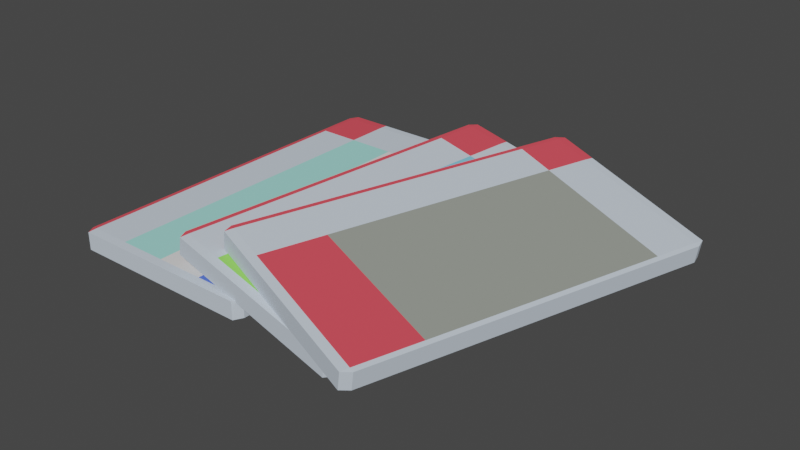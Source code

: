 # Source: switchGames.blend  (saved by Blender 2.93.20; exported with 4.5.12 LTS)
import bpy
from mathutils import Matrix  # noqa: F401  (used for matrix-valued properties, if any)

bpy.ops.wm.read_factory_settings(use_empty=True)
scene = bpy.context.scene
scene.name = 'Scene'

# ---- collections
col_collection = bpy.data.collections.new('Collection'); scene.collection.children.link(col_collection)

# ---- materials (node trees are filled in below, after node groups)
mat_material_001 = bpy.data.materials.new('Material.001')
mat_material_001.use_transparent_shadow = False
mat_material = bpy.data.materials.new('Material')
mat_material.alpha_threshold = 0.0
mat_material.use_transparent_shadow = False
mat_material.line_color = (0.0, 0.0, 0.0, 1.0)
mat_material_002 = bpy.data.materials.new('Material.002')
mat_material_002.use_transparent_shadow = False
mat_material_005 = bpy.data.materials.new('Material.005')
mat_material_005.use_transparent_shadow = False
mat_material_006 = bpy.data.materials.new('Material.006')
mat_material_006.use_transparent_shadow = False
mat_material_007 = bpy.data.materials.new('Material.007')
mat_material_007.use_transparent_shadow = False
mat_material_004 = bpy.data.materials.new('Material.004')
mat_material_004.use_transparent_shadow = False
mat_box3_004 = bpy.data.materials.new('Box3.004')
mat_box3_004.use_transparent_shadow = False

# ---- material node trees
mat_material_001.use_nodes = True; mat_material_001.node_tree.nodes.clear()
_N = mat_material_001.node_tree.nodes; _L = mat_material_001.node_tree.links
n0 = _N.new('ShaderNodeBsdfPrincipled'); n0.name = 'Principled BSDF'; n0.location = (10, 300)
n0.distribution = 'GGX'
n0.subsurface_method = 'BURLEY'
n0.inputs[0].default_value = (0.8, 0.06771, 0.09327, 1.0)
n0.inputs[2].default_value = 1.0
n0.inputs[3].default_value = 1.45
n0.inputs[27].default_value = (0.0, 0.0, 0.0, 1.0)
n0.inputs[28].default_value = 1.0
n1 = _N.new('ShaderNodeOutputMaterial'); n1.name = 'Material Output'; n1.location = (300, 300)
_L.new(n0.outputs[0], n1.inputs[0])
n1.is_active_output = True
mat_material.use_nodes = True; mat_material.node_tree.nodes.clear()
_N = mat_material.node_tree.nodes; _L = mat_material.node_tree.links
n0 = _N.new('ShaderNodeOutputMaterial'); n0.name = 'Material Output'; n0.location = (300, 300)
n1 = _N.new('ShaderNodeBsdfPrincipled'); n1.name = 'Principled BSDF'; n1.location = (10, 300)
n1.distribution = 'GGX'
n1.subsurface_method = 'BURLEY'
n1.inputs[0].default_value = (0.6151, 0.701, 0.8, 1.0)
n1.inputs[2].default_value = 1.0
n1.inputs[3].default_value = 1.45
n1.inputs[27].default_value = (0.0, 0.0, 0.0, 1.0)
n1.inputs[28].default_value = 1.0
_L.new(n1.outputs[0], n0.inputs[0])
n0.is_active_output = True
mat_material_002.use_nodes = True; mat_material_002.node_tree.nodes.clear()
_N = mat_material_002.node_tree.nodes; _L = mat_material_002.node_tree.links
n0 = _N.new('ShaderNodeBsdfPrincipled'); n0.name = 'Principled BSDF'; n0.location = (10, 300)
n0.distribution = 'GGX'
n0.subsurface_method = 'BURLEY'
n0.inputs[0].default_value = (0.2096, 0.5876, 0.8, 1.0)
n0.inputs[2].default_value = 1.0
n0.inputs[3].default_value = 1.45
n0.inputs[27].default_value = (0.0, 0.0, 0.0, 1.0)
n0.inputs[28].default_value = 1.0
n1 = _N.new('ShaderNodeOutputMaterial'); n1.name = 'Material Output'; n1.location = (300, 300)
_L.new(n0.outputs[0], n1.inputs[0])
n1.is_active_output = True
mat_material_005.use_nodes = True; mat_material_005.node_tree.nodes.clear()
_N = mat_material_005.node_tree.nodes; _L = mat_material_005.node_tree.links
n0 = _N.new('ShaderNodeBsdfPrincipled'); n0.name = 'Principled BSDF'; n0.location = (10, 300)
n0.distribution = 'GGX'
n0.subsurface_method = 'BURLEY'
n0.inputs[0].default_value = (0.3554, 0.8, 0.7362, 1.0)
n0.inputs[2].default_value = 1.0
n0.inputs[3].default_value = 1.45
n0.inputs[27].default_value = (0.0, 0.0, 0.0, 1.0)
n0.inputs[28].default_value = 1.0
n1 = _N.new('ShaderNodeOutputMaterial'); n1.name = 'Material Output'; n1.location = (300, 300)
_L.new(n0.outputs[0], n1.inputs[0])
n1.is_active_output = True
mat_material_006.use_nodes = True; mat_material_006.node_tree.nodes.clear()
_N = mat_material_006.node_tree.nodes; _L = mat_material_006.node_tree.links
n0 = _N.new('ShaderNodeBsdfPrincipled'); n0.name = 'Principled BSDF'; n0.location = (10, 300)
n0.distribution = 'GGX'
n0.subsurface_method = 'BURLEY'
n0.inputs[2].default_value = 1.0
n0.inputs[3].default_value = 1.45
n0.inputs[27].default_value = (0.0, 0.0, 0.0, 1.0)
n0.inputs[28].default_value = 1.0
n1 = _N.new('ShaderNodeOutputMaterial'); n1.name = 'Material Output'; n1.location = (300, 300)
_L.new(n0.outputs[0], n1.inputs[0])
n1.is_active_output = True
mat_material_007.use_nodes = True; mat_material_007.node_tree.nodes.clear()
_N = mat_material_007.node_tree.nodes; _L = mat_material_007.node_tree.links
n0 = _N.new('ShaderNodeOutputMaterial'); n0.name = 'Material Output'; n0.location = (300, 300)
n1 = _N.new('ShaderNodeBsdfPrincipled'); n1.name = 'Principled BSDF'; n1.location = (10, 300)
n1.distribution = 'GGX'
n1.subsurface_method = 'BURLEY'
n1.inputs[0].default_value = (0.08913, 0.1701, 0.8, 1.0)
n1.inputs[2].default_value = 1.0
n1.inputs[3].default_value = 1.45
n1.inputs[27].default_value = (0.0, 0.0, 0.0, 1.0)
n1.inputs[28].default_value = 1.0
_L.new(n1.outputs[0], n0.inputs[0])
n0.is_active_output = True
mat_material_004.use_nodes = True; mat_material_004.node_tree.nodes.clear()
_N = mat_material_004.node_tree.nodes; _L = mat_material_004.node_tree.links
n0 = _N.new('ShaderNodeBsdfPrincipled'); n0.name = 'Principled BSDF'; n0.location = (10, 300)
n0.distribution = 'GGX'
n0.subsurface_method = 'BURLEY'
n0.inputs[0].default_value = (0.2886, 0.8, 0.114, 1.0)
n0.inputs[2].default_value = 1.0
n0.inputs[3].default_value = 1.45
n0.inputs[27].default_value = (0.0, 0.0, 0.0, 1.0)
n0.inputs[28].default_value = 1.0
n1 = _N.new('ShaderNodeOutputMaterial'); n1.name = 'Material Output'; n1.location = (300, 300)
_L.new(n0.outputs[0], n1.inputs[0])
n1.is_active_output = True
mat_box3_004.use_nodes = True; mat_box3_004.node_tree.nodes.clear()
_N = mat_box3_004.node_tree.nodes; _L = mat_box3_004.node_tree.links
n0 = _N.new('ShaderNodeBsdfPrincipled'); n0.name = 'Principled BSDF'; n0.location = (10, 300)
n0.distribution = 'GGX'
n0.subsurface_method = 'BURLEY'
n0.inputs[0].default_value = (0.3019, 0.3216, 0.283, 1.0)
n0.inputs[2].default_value = 1.0
n0.inputs[3].default_value = 1.45
n0.inputs[27].default_value = (0.0, 0.0, 0.0, 1.0)
n0.inputs[28].default_value = 1.0
n1 = _N.new('ShaderNodeOutputMaterial'); n1.name = 'Material Output'; n1.location = (300, 300)
_L.new(n0.outputs[0], n1.inputs[0])
n1.is_active_output = True

# ---- world
world_world = bpy.data.worlds.new('World'); scene.world = world_world
world_world.use_nodes = True; world_world.node_tree.nodes.clear()
_N = world_world.node_tree.nodes; _L = world_world.node_tree.links
n0 = _N.new('ShaderNodeOutputWorld'); n0.name = 'World Output'; n0.location = (300, 300)
n1 = _N.new('ShaderNodeBackground'); n1.name = 'Background'; n1.location = (10, 300)
n1.inputs[0].default_value = (0.05088, 0.05088, 0.05088, 1.0)
_L.new(n1.outputs[0], n0.inputs[0])
n0.is_active_output = True
world_world.color = (0.05088, 0.05088, 0.05088)
world_world.use_sun_shadow = False
world_world.sun_shadow_jitter_overblur = 0.0

# ---- meshes
me_cube_002 = bpy.data.meshes.new('Cube.002')
me_cube_002.from_pydata([(-0.5359, -1.0, 0.9518), (-0.5359, -0.9518, 1.0), (-0.5359, -1.0, -0.9518), (-0.5359, -0.9518, -1.0), (-0.5359, 1.0, 0.9518), (-0.5359, 0.9518, 1.0), (-0.5359, 1.0, -0.9518), (-0.5359, 0.9518, -1.0), (-0.9518, -0.9518, -1.0), (-0.9518, -1.0, -0.9518), (-1.0, -0.9518, -0.9518), (-0.9518, -1.0, 0.9518), (-0.9518, -0.9518, 1.0), (-1.0, -0.9518, 0.9518), (-0.9518, 0.9518, -1.0), (-1.0, 0.9518, -0.9518), (-0.9518, 1.0, -0.9518), (-0.9518, 0.9518, 1.0), (-0.9518, 1.0, 0.9518), (-1.0, 0.9518, 0.9518), (0.9518, -0.9518, -1.0), (1.0, -0.9518, -0.9518), (0.9518, -1.0, -0.9518), (0.9518, -0.9518, 1.0), (0.9518, -1.0, 0.9518), (1.0, -0.9518, 0.9518), (0.9518, 0.9518, -1.0), (0.9518, 1.0, -0.9518), (1.0, 0.9518, -0.9518), (0.9518, 0.9518, 1.0), (1.0, 0.9518, 0.9518), (0.9518, 1.0, 0.9518), (-0.5359, 0.7061, -1.0), (-0.9518, 0.7061, -1.0), (-1.0, 0.7061, -0.9518), (-0.9518, 0.7061, 1.0), (-1.0, 0.7061, 0.9518), (0.9518, 0.7061, -1.0), (1.0, 0.7061, -0.9518), (0.9518, 0.7061, 1.0), (1.0, 0.7061, 0.9518), (-0.5359, 0.7061, 1.0), (0.4559, -0.9518, 1.0), (-0.03998, -0.9518, 1.0), (0.4559, -1.0, -0.9518), (-0.03998, -1.0, -0.9518), (0.4559, 0.9518, -1.0), (-0.03998, 0.9518, -1.0), (0.4559, 1.0, 0.9518), (-0.03998, 1.0, 0.9518), (-0.03998, 1.0, -0.9518), (0.4559, 1.0, -0.9518), (-0.03998, 0.9518, 1.0), (0.4559, 0.9518, 1.0), (-0.03998, -0.9518, -1.0), (0.4559, -0.9518, -1.0), (-0.03998, -1.0, 0.9518), (0.4559, -1.0, 0.9518), (-0.03998, 0.7061, 1.0), (0.4559, 0.7061, 1.0), (0.4559, 0.7061, -1.0), (-0.03998, 0.7061, -1.0)], [], [(2, 0, 11, 9), (38, 40, 25, 21), (33, 32, 3, 8), (41, 35, 12, 1), (34, 36, 19, 15), (51, 48, 31, 27), (8, 9, 10), (11, 12, 13), (14, 15, 16), (17, 18, 19), (20, 21, 22), (23, 24, 25), (26, 27, 28), (29, 30, 31), (33, 8, 10, 34), (9, 11, 13, 10), (35, 17, 19, 36), (18, 16, 15, 19), (7, 14, 16, 6), (53, 29, 31, 48), (30, 28, 27, 31), (37, 26, 28, 38), (39, 23, 25, 40), (24, 22, 21, 25), (55, 20, 22, 44), (1, 12, 11, 0), (60, 37, 20, 55), (43, 1, 0, 56), (8, 3, 2, 9), (17, 5, 4, 18), (47, 7, 6, 50), (16, 18, 4, 6), (58, 41, 1, 43), (45, 56, 0, 2), (52, 5, 41, 58), (46, 26, 37, 60), (29, 39, 40, 30), (20, 37, 38, 21), (12, 35, 36, 13), (14, 33, 34, 15), (10, 13, 36, 34), (5, 17, 35, 41), (14, 7, 32, 33), (28, 30, 40, 38), (7, 47, 61, 32), (47, 46, 60, 61), (29, 53, 59, 39), (53, 52, 58, 59), (22, 24, 57, 44), (44, 57, 56, 45), (39, 59, 42, 23), (59, 58, 43, 42), (26, 46, 51, 27), (46, 47, 50, 51), (23, 42, 57, 24), (42, 43, 56, 57), (32, 61, 54, 3), (61, 60, 55, 54), (3, 54, 45, 2), (54, 55, 44, 45), (5, 52, 49, 4), (52, 53, 48, 49), (6, 4, 49, 50), (50, 49, 48, 51)])
me_cube_002.polygons.foreach_set('material_index', [1, 1, 1, 1, 0, 1, 0, 0, 0, 0, 1, 1, 1, 1, 0, 0, 0, 0, 0, 1, 1, 1, 1, 1, 1, 1, 1, 1, 1, 0, 1, 0, 3, 1, 1, 1, 1, 1, 0, 0, 0, 0, 0, 1, 1, 1, 1, 1, 1, 1, 5, 4, 1, 1, 1, 1, 1, 1, 1, 1, 1, 1, 1, 1])
_uv = me_cube_002.uv_layers.new(name='UVMap')
_uv.uv.foreach_set('vector', [0.381, 0.942, 0.619, 0.942, 0.619, 0.994, 0.381, 0.994, 0.381, 0.5367, 0.619, 0.5367, 0.619, 0.744, 0.381, 0.744, 0.131, 0.5367, 0.183, 0.5367, 0.183, 0.744, 0.131, 0.744, 0.817, 0.5367, 0.869, 0.5367, 0.869, 0.744, 0.817, 0.744, 0.381, 0.2133, 0.619, 0.2133, 0.619, 0.244, 0.381, 0.244, 0.381, 0.432, 0.619, 0.432, 0.619, 0.494, 0.381, 0.494, 0.131, 0.744, 0.131, 0.75, 0.125, 0.744, 0.619, 0.994, 0.625, 0.994, 0.619, 1.0, 0.131, 0.506, 0.125, 0.506, 0.131, 0.5, 0.625, 0.256, 0.625, 0.256, 0.619, 0.25, 0.369, 0.744, 0.375, 0.744, 0.369, 0.75, 0.625, 0.756, 0.625, 0.756, 0.619, 0.75, 0.369, 0.506, 0.369, 0.5, 0.375, 0.506, 0.625, 0.506, 0.625, 0.506, 0.619, 0.5, 0.131, 0.5367, 0.131, 0.744, 0.125, 0.744, 0.125, 0.5367, 0.381, 0.0, 0.619, 0.0, 0.619, 0.006023, 0.381, 0.006023, 0.625, 0.2133, 0.625, 0.244, 0.619, 0.244, 0.619, 0.2133, 0.619, 0.256, 0.381, 0.256, 0.381, 0.244, 0.619, 0.244, 0.183, 0.506, 0.131, 0.506, 0.131, 0.5, 0.183, 0.5, 0.625, 0.432, 0.625, 0.494, 0.619, 0.494, 0.619, 0.432, 0.619, 0.506, 0.381, 0.506, 0.381, 0.494, 0.619, 0.494, 0.369, 0.5367, 0.369, 0.506, 0.381, 0.506, 0.381, 0.5367, 0.631, 0.5367, 0.631, 0.744, 0.619, 0.744, 0.619, 0.5367, 0.619, 0.756, 0.381, 0.756, 0.381, 0.744, 0.619, 0.744, 0.307, 0.744, 0.369, 0.744, 0.369, 0.75, 0.307, 0.75, 0.625, 0.942, 0.625, 0.994, 0.619, 0.994, 0.619, 0.942, 0.307, 0.5367, 0.369, 0.5367, 0.369, 0.744, 0.307, 0.744, 0.625, 0.88, 0.625, 0.942, 0.619, 0.942, 0.619, 0.88, 0.131, 0.744, 0.183, 0.744, 0.183, 0.75, 0.131, 0.75, 0.625, 0.256, 0.625, 0.308, 0.619, 0.308, 0.619, 0.256, 0.245, 0.506, 0.183, 0.506, 0.183, 0.5, 0.245, 0.5, 0.381, 0.256, 0.619, 0.256, 0.619, 0.308, 0.381, 0.308, 0.755, 0.5367, 0.817, 0.5367, 0.817, 0.744, 0.755, 0.744, 0.381, 0.88, 0.619, 0.88, 0.619, 0.942, 0.381, 0.942, 0.755, 0.506, 0.817, 0.506, 0.817, 0.5367, 0.755, 0.5367, 0.307, 0.506, 0.369, 0.506, 0.369, 0.5367, 0.307, 0.5367, 0.631, 0.506, 0.631, 0.5367, 0.619, 0.5367, 0.619, 0.506, 0.369, 0.744, 0.369, 0.5367, 0.381, 0.5367, 0.381, 0.744, 0.625, 0.006023, 0.625, 0.2133, 0.619, 0.2133, 0.619, 0.006023, 0.131, 0.506, 0.131, 0.5367, 0.125, 0.5367, 0.125, 0.506, 0.381, 0.006023, 0.619, 0.006023, 0.619, 0.2133, 0.381, 0.2133, 0.817, 0.506, 0.869, 0.506, 0.869, 0.5367, 0.817, 0.5367, 0.131, 0.506, 0.183, 0.506, 0.183, 0.5367, 0.131, 0.5367, 0.381, 0.506, 0.619, 0.506, 0.619, 0.5367, 0.381, 0.5367, 0.183, 0.506, 0.245, 0.506, 0.245, 0.5367, 0.183, 0.5367, 0.245, 0.506, 0.307, 0.506, 0.307, 0.5367, 0.245, 0.5367, 0.631, 0.506, 0.693, 0.506, 0.693, 0.5367, 0.631, 0.5367, 0.693, 0.506, 0.755, 0.506, 0.755, 0.5367, 0.693, 0.5367, 0.381, 0.756, 0.619, 0.756, 0.619, 0.818, 0.381, 0.818, 0.381, 0.818, 0.619, 0.818, 0.619, 0.88, 0.381, 0.88, 0.631, 0.5367, 0.693, 0.5367, 0.693, 0.744, 0.631, 0.744, 0.693, 0.5367, 0.755, 0.5367, 0.755, 0.744, 0.693, 0.744, 0.369, 0.506, 0.307, 0.506, 0.307, 0.5, 0.369, 0.5, 0.307, 0.506, 0.245, 0.506, 0.245, 0.5, 0.307, 0.5, 0.625, 0.756, 0.625, 0.818, 0.619, 0.818, 0.619, 0.756, 0.625, 0.818, 0.625, 0.88, 0.619, 0.88, 0.619, 0.818, 0.183, 0.5367, 0.245, 0.5367, 0.245, 0.744, 0.183, 0.744, 0.245, 0.5367, 0.307, 0.5367, 0.307, 0.744, 0.245, 0.744, 0.183, 0.744, 0.245, 0.744, 0.245, 0.75, 0.183, 0.75, 0.245, 0.744, 0.307, 0.744, 0.307, 0.75, 0.245, 0.75, 0.625, 0.308, 0.625, 0.37, 0.619, 0.37, 0.619, 0.308, 0.625, 0.37, 0.625, 0.432, 0.619, 0.432, 0.619, 0.37, 0.381, 0.308, 0.619, 0.308, 0.619, 0.37, 0.381, 0.37, 0.381, 0.37, 0.619, 0.37, 0.619, 0.432, 0.381, 0.432])
me_cube_002.materials.append(mat_material_001)
me_cube_002.materials.append(mat_material)
me_cube_002.materials.append(mat_material_002)
me_cube_002.materials.append(mat_material_005)
me_cube_002.materials.append(mat_material_006)
me_cube_002.materials.append(mat_material_007)
me_cube_002.use_remesh_fix_poles = True
me_cube_002.use_remesh_preserve_attributes = False
me_cube_002.update()
me_cube_003 = bpy.data.meshes.new('Cube.003')
me_cube_003.from_pydata([(-0.5359, -1.0, 0.9518), (-0.5359, -0.9518, 1.0), (-0.5359, -1.0, -0.9518), (-0.5359, -0.9518, -1.0), (-0.5359, 1.0, 0.9518), (-0.5359, 0.9518, 1.0), (-0.5359, 1.0, -0.9518), (-0.5359, 0.9518, -1.0), (-0.9518, -0.9518, -1.0), (-0.9518, -1.0, -0.9518), (-1.0, -0.9518, -0.9518), (-0.9518, -1.0, 0.9518), (-0.9518, -0.9518, 1.0), (-1.0, -0.9518, 0.9518), (-0.9518, 0.9518, -1.0), (-1.0, 0.9518, -0.9518), (-0.9518, 1.0, -0.9518), (-0.9518, 0.9518, 1.0), (-0.9518, 1.0, 0.9518), (-1.0, 0.9518, 0.9518), (0.9518, -0.9518, -1.0), (1.0, -0.9518, -0.9518), (0.9518, -1.0, -0.9518), (0.9518, -0.9518, 1.0), (0.9518, -1.0, 0.9518), (1.0, -0.9518, 0.9518), (0.9518, 0.9518, -1.0), (0.9518, 1.0, -0.9518), (1.0, 0.9518, -0.9518), (0.9518, 0.9518, 1.0), (1.0, 0.9518, 0.9518), (0.9518, 1.0, 0.9518), (-0.5359, 0.7061, -1.0), (-0.9518, 0.7061, -1.0), (-1.0, 0.7061, -0.9518), (-0.9518, 0.7061, 1.0), (-1.0, 0.7061, 0.9518), (0.9518, 0.7061, -1.0), (1.0, 0.7061, -0.9518), (0.9518, 0.7061, 1.0), (1.0, 0.7061, 0.9518), (-0.5359, 0.7061, 1.0), (-0.5359, -0.05332, -1.0), (-0.9518, -0.05332, -1.0), (-1.0, -0.05332, 0.9518), (1.0, -0.05332, -0.9518), (0.9518, -0.05332, 1.0), (-0.5359, -0.05332, 1.0), (-1.0, -0.05332, -0.9518), (-0.9518, -0.05332, 1.0), (0.9518, -0.05332, -1.0), (1.0, -0.05332, 0.9518)], [], [(2, 0, 11, 9), (45, 51, 25, 21), (43, 42, 3, 8), (47, 49, 12, 1), (34, 36, 19, 15), (6, 4, 31, 27), (8, 9, 10), (11, 12, 13), (14, 15, 16), (17, 18, 19), (20, 21, 22), (23, 24, 25), (26, 27, 28), (29, 30, 31), (43, 8, 10, 48), (9, 11, 13, 10), (35, 17, 19, 36), (18, 16, 15, 19), (7, 14, 16, 6), (5, 29, 31, 4), (30, 28, 27, 31), (37, 26, 28, 38), (46, 23, 25, 51), (24, 22, 21, 25), (3, 20, 22, 2), (1, 12, 11, 0), (42, 50, 20, 3), (23, 1, 0, 24), (8, 3, 2, 9), (17, 5, 4, 18), (26, 7, 6, 27), (16, 18, 4, 6), (46, 47, 1, 23), (22, 24, 0, 2), (29, 5, 41, 39), (7, 26, 37, 32), (29, 39, 40, 30), (50, 37, 38, 45), (49, 35, 36, 44), (14, 33, 34, 15), (48, 44, 36, 34), (5, 17, 35, 41), (14, 7, 32, 33), (28, 30, 40, 38), (10, 13, 44, 48), (12, 49, 44, 13), (20, 50, 45, 21), (39, 41, 47, 46), (32, 37, 50, 42), (39, 46, 51, 40), (33, 43, 48, 34), (41, 35, 49, 47), (33, 32, 42, 43), (38, 40, 51, 45)])
me_cube_003.polygons.foreach_set('material_index', [1, 1, 1, 1, 0, 1, 0, 0, 0, 0, 1, 1, 1, 1, 0, 0, 0, 0, 0, 1, 1, 1, 1, 1, 1, 1, 1, 1, 1, 0, 1, 0, 3, 1, 1, 1, 1, 1, 0, 0, 0, 0, 0, 1, 0, 0, 1, 2, 1, 1, 0, 1, 1, 1])
_uv = me_cube_003.uv_layers.new(name='UVMap')
_uv.uv.foreach_set('vector', [0.381, 0.942, 0.619, 0.942, 0.619, 0.994, 0.381, 0.994, 0.381, 0.6317, 0.619, 0.6317, 0.619, 0.744, 0.381, 0.744, 0.131, 0.6317, 0.183, 0.6317, 0.183, 0.744, 0.131, 0.744, 0.817, 0.6317, 0.869, 0.6317, 0.869, 0.744, 0.817, 0.744, 0.381, 0.2133, 0.619, 0.2133, 0.619, 0.244, 0.381, 0.244, 0.381, 0.308, 0.619, 0.308, 0.619, 0.494, 0.381, 0.494, 0.131, 0.744, 0.131, 0.75, 0.125, 0.744, 0.619, 0.994, 0.625, 0.994, 0.619, 1.0, 0.131, 0.506, 0.125, 0.506, 0.131, 0.5, 0.625, 0.256, 0.625, 0.256, 0.619, 0.25, 0.369, 0.744, 0.375, 0.744, 0.369, 0.75, 0.625, 0.756, 0.625, 0.756, 0.619, 0.75, 0.369, 0.506, 0.369, 0.5, 0.375, 0.506, 0.625, 0.506, 0.625, 0.506, 0.619, 0.5, 0.131, 0.6317, 0.131, 0.744, 0.125, 0.744, 0.125, 0.6317, 0.381, 0.0, 0.619, 0.0, 0.619, 0.006023, 0.381, 0.006023, 0.625, 0.2133, 0.625, 0.244, 0.619, 0.244, 0.619, 0.2133, 0.619, 0.256, 0.381, 0.256, 0.381, 0.244, 0.619, 0.244, 0.183, 0.506, 0.131, 0.506, 0.131, 0.5, 0.183, 0.5, 0.625, 0.308, 0.625, 0.494, 0.619, 0.494, 0.619, 0.308, 0.619, 0.506, 0.381, 0.506, 0.381, 0.494, 0.619, 0.494, 0.369, 0.5367, 0.369, 0.506, 0.381, 0.506, 0.381, 0.5367, 0.631, 0.6317, 0.631, 0.744, 0.619, 0.744, 0.619, 0.6317, 0.619, 0.756, 0.381, 0.756, 0.381, 0.744, 0.619, 0.744, 0.183, 0.744, 0.369, 0.744, 0.369, 0.75, 0.183, 0.75, 0.625, 0.942, 0.625, 0.994, 0.619, 0.994, 0.619, 0.942, 0.183, 0.6317, 0.369, 0.6317, 0.369, 0.744, 0.183, 0.744, 0.625, 0.756, 0.625, 0.942, 0.619, 0.942, 0.619, 0.756, 0.131, 0.744, 0.183, 0.744, 0.183, 0.75, 0.131, 0.75, 0.625, 0.256, 0.625, 0.308, 0.619, 0.308, 0.619, 0.256, 0.369, 0.506, 0.183, 0.506, 0.183, 0.5, 0.369, 0.5, 0.381, 0.256, 0.619, 0.256, 0.619, 0.308, 0.381, 0.308, 0.631, 0.6317, 0.817, 0.6317, 0.817, 0.744, 0.631, 0.744, 0.381, 0.756, 0.619, 0.756, 0.619, 0.942, 0.381, 0.942, 0.631, 0.506, 0.817, 0.506, 0.817, 0.5367, 0.631, 0.5367, 0.183, 0.506, 0.369, 0.506, 0.369, 0.5367, 0.183, 0.5367, 0.631, 0.506, 0.631, 0.5367, 0.619, 0.5367, 0.619, 0.506, 0.369, 0.6317, 0.369, 0.5367, 0.381, 0.5367, 0.381, 0.6317, 0.625, 0.1183, 0.625, 0.2133, 0.619, 0.2133, 0.619, 0.1183, 0.131, 0.506, 0.131, 0.5367, 0.125, 0.5367, 0.125, 0.506, 0.381, 0.1183, 0.619, 0.1183, 0.619, 0.2133, 0.381, 0.2133, 0.817, 0.506, 0.869, 0.506, 0.869, 0.5367, 0.817, 0.5367, 0.131, 0.506, 0.183, 0.506, 0.183, 0.5367, 0.131, 0.5367, 0.381, 0.506, 0.619, 0.506, 0.619, 0.5367, 0.381, 0.5367, 0.381, 0.006023, 0.619, 0.006023, 0.619, 0.1183, 0.381, 0.1183, 0.625, 0.006023, 0.625, 0.1183, 0.619, 0.1183, 0.619, 0.006023, 0.369, 0.744, 0.369, 0.6317, 0.381, 0.6317, 0.381, 0.744, 0.631, 0.5367, 0.817, 0.5367, 0.817, 0.6317, 0.631, 0.6317, 0.183, 0.5367, 0.369, 0.5367, 0.369, 0.6317, 0.183, 0.6317, 0.631, 0.5367, 0.631, 0.6317, 0.619, 0.6317, 0.619, 0.5367, 0.131, 0.5367, 0.131, 0.6317, 0.125, 0.6317, 0.125, 0.5367, 0.817, 0.5367, 0.869, 0.5367, 0.869, 0.6317, 0.817, 0.6317, 0.131, 0.5367, 0.183, 0.5367, 0.183, 0.6317, 0.131, 0.6317, 0.381, 0.5367, 0.619, 0.5367, 0.619, 0.6317, 0.381, 0.6317])
me_cube_003.materials.append(mat_material_001)
me_cube_003.materials.append(mat_material)
me_cube_003.materials.append(mat_material_002)
me_cube_003.materials.append(mat_material_004)
me_cube_003.materials.append(None)
me_cube_003.use_remesh_fix_poles = True
me_cube_003.use_remesh_preserve_attributes = False
me_cube_003.update()
me_cube_004 = bpy.data.meshes.new('Cube.004')
me_cube_004.from_pydata([(-0.5359, -1.0, 0.9518), (-0.5359, -0.9518, 1.0), (-0.5359, -1.0, -0.9518), (-0.5359, -0.9518, -1.0), (-0.5359, 1.0, 0.9518), (-0.5359, 0.9518, 1.0), (-0.5359, 1.0, -0.9518), (-0.5359, 0.9518, -1.0), (-0.9518, -0.9518, -1.0), (-0.9518, -1.0, -0.9518), (-1.0, -0.9518, -0.9518), (-0.9518, -1.0, 0.9518), (-0.9518, -0.9518, 1.0), (-1.0, -0.9518, 0.9518), (-0.9518, 0.9518, -1.0), (-1.0, 0.9518, -0.9518), (-0.9518, 1.0, -0.9518), (-0.9518, 0.9518, 1.0), (-0.9518, 1.0, 0.9518), (-1.0, 0.9518, 0.9518), (0.9518, -0.9518, -1.0), (1.0, -0.9518, -0.9518), (0.9518, -1.0, -0.9518), (0.9518, -0.9518, 1.0), (0.9518, -1.0, 0.9518), (1.0, -0.9518, 0.9518), (0.9518, 0.9518, -1.0), (0.9518, 1.0, -0.9518), (1.0, 0.9518, -0.9518), (0.9518, 0.9518, 1.0), (1.0, 0.9518, 0.9518), (0.9518, 1.0, 0.9518), (-0.5359, 0.7061, -1.0), (-0.9518, 0.7061, -1.0), (-1.0, 0.7061, -0.9518), (-0.9518, 0.7061, 1.0), (-1.0, 0.7061, 0.9518), (0.9518, 0.7061, -1.0), (1.0, 0.7061, -0.9518), (0.9518, 0.7061, 1.0), (1.0, 0.7061, 0.9518), (-0.5359, 0.7061, 1.0), (-0.5359, -0.5946, -1.0), (-0.9518, -0.5946, -1.0), (-1.0, -0.5946, 0.9518), (1.0, -0.5946, -0.9518), (0.9518, -0.5946, 1.0), (-0.5359, -0.5946, 1.0), (-1.0, -0.5946, -0.9518), (-0.9518, -0.5946, 1.0), (0.9518, -0.5946, -1.0), (1.0, -0.5946, 0.9518)], [], [(2, 0, 11, 9), (45, 51, 25, 21), (43, 42, 3, 8), (47, 49, 12, 1), (34, 36, 19, 15), (6, 4, 31, 27), (8, 9, 10), (11, 12, 13), (14, 15, 16), (17, 18, 19), (20, 21, 22), (23, 24, 25), (26, 27, 28), (29, 30, 31), (43, 8, 10, 48), (9, 11, 13, 10), (35, 17, 19, 36), (18, 16, 15, 19), (7, 14, 16, 6), (5, 29, 31, 4), (30, 28, 27, 31), (37, 26, 28, 38), (46, 23, 25, 51), (24, 22, 21, 25), (3, 20, 22, 2), (1, 12, 11, 0), (42, 50, 20, 3), (23, 1, 0, 24), (8, 3, 2, 9), (17, 5, 4, 18), (26, 7, 6, 27), (16, 18, 4, 6), (46, 47, 1, 23), (22, 24, 0, 2), (29, 5, 41, 39), (7, 26, 37, 32), (29, 39, 40, 30), (50, 37, 38, 45), (49, 35, 36, 44), (14, 33, 34, 15), (48, 44, 36, 34), (5, 17, 35, 41), (14, 7, 32, 33), (28, 30, 40, 38), (10, 13, 44, 48), (12, 49, 44, 13), (20, 50, 45, 21), (39, 41, 47, 46), (32, 37, 50, 42), (39, 46, 51, 40), (33, 43, 48, 34), (41, 35, 49, 47), (33, 32, 42, 43), (38, 40, 51, 45)])
me_cube_004.polygons.foreach_set('material_index', [1, 1, 1, 1, 0, 1, 0, 0, 0, 0, 1, 1, 1, 1, 0, 0, 0, 0, 0, 1, 1, 1, 1, 1, 1, 1, 1, 1, 1, 0, 1, 0, 0, 1, 1, 1, 1, 1, 0, 0, 0, 0, 0, 1, 0, 0, 1, 2, 1, 1, 0, 1, 1, 1])
_uv = me_cube_004.uv_layers.new(name='UVMap')
_uv.uv.foreach_set('vector', [0.381, 0.942, 0.619, 0.942, 0.619, 0.994, 0.381, 0.994, 0.381, 0.6993, 0.619, 0.6993, 0.619, 0.744, 0.381, 0.744, 0.131, 0.6993, 0.183, 0.6993, 0.183, 0.744, 0.131, 0.744, 0.817, 0.6993, 0.869, 0.6993, 0.869, 0.744, 0.817, 0.744, 0.381, 0.2133, 0.619, 0.2133, 0.619, 0.244, 0.381, 0.244, 0.381, 0.308, 0.619, 0.308, 0.619, 0.494, 0.381, 0.494, 0.131, 0.744, 0.131, 0.75, 0.125, 0.744, 0.619, 0.994, 0.625, 0.994, 0.619, 1.0, 0.131, 0.506, 0.125, 0.506, 0.131, 0.5, 0.625, 0.256, 0.625, 0.256, 0.619, 0.25, 0.369, 0.744, 0.375, 0.744, 0.369, 0.75, 0.625, 0.756, 0.625, 0.756, 0.619, 0.75, 0.369, 0.506, 0.369, 0.5, 0.375, 0.506, 0.625, 0.506, 0.625, 0.506, 0.619, 0.5, 0.131, 0.6993, 0.131, 0.744, 0.125, 0.744, 0.125, 0.6993, 0.381, 0.0, 0.619, 0.0, 0.619, 0.006023, 0.381, 0.006023, 0.625, 0.2133, 0.625, 0.244, 0.619, 0.244, 0.619, 0.2133, 0.619, 0.256, 0.381, 0.256, 0.381, 0.244, 0.619, 0.244, 0.183, 0.506, 0.131, 0.506, 0.131, 0.5, 0.183, 0.5, 0.625, 0.308, 0.625, 0.494, 0.619, 0.494, 0.619, 0.308, 0.619, 0.506, 0.381, 0.506, 0.381, 0.494, 0.619, 0.494, 0.369, 0.5367, 0.369, 0.506, 0.381, 0.506, 0.381, 0.5367, 0.631, 0.6993, 0.631, 0.744, 0.619, 0.744, 0.619, 0.6993, 0.619, 0.756, 0.381, 0.756, 0.381, 0.744, 0.619, 0.744, 0.183, 0.744, 0.369, 0.744, 0.369, 0.75, 0.183, 0.75, 0.625, 0.942, 0.625, 0.994, 0.619, 0.994, 0.619, 0.942, 0.183, 0.6993, 0.369, 0.6993, 0.369, 0.744, 0.183, 0.744, 0.625, 0.756, 0.625, 0.942, 0.619, 0.942, 0.619, 0.756, 0.131, 0.744, 0.183, 0.744, 0.183, 0.75, 0.131, 0.75, 0.625, 0.256, 0.625, 0.308, 0.619, 0.308, 0.619, 0.256, 0.369, 0.506, 0.183, 0.506, 0.183, 0.5, 0.369, 0.5, 0.381, 0.256, 0.619, 0.256, 0.619, 0.308, 0.381, 0.308, 0.631, 0.6993, 0.817, 0.6993, 0.817, 0.744, 0.631, 0.744, 0.381, 0.756, 0.619, 0.756, 0.619, 0.942, 0.381, 0.942, 0.631, 0.506, 0.817, 0.506, 0.817, 0.5367, 0.631, 0.5367, 0.183, 0.506, 0.369, 0.506, 0.369, 0.5367, 0.183, 0.5367, 0.631, 0.506, 0.631, 0.5367, 0.619, 0.5367, 0.619, 0.506, 0.369, 0.6993, 0.369, 0.5367, 0.381, 0.5367, 0.381, 0.6993, 0.625, 0.05068, 0.625, 0.2133, 0.619, 0.2133, 0.619, 0.05068, 0.131, 0.506, 0.131, 0.5367, 0.125, 0.5367, 0.125, 0.506, 0.381, 0.05068, 0.619, 0.05068, 0.619, 0.2133, 0.381, 0.2133, 0.817, 0.506, 0.869, 0.506, 0.869, 0.5367, 0.817, 0.5367, 0.131, 0.506, 0.183, 0.506, 0.183, 0.5367, 0.131, 0.5367, 0.381, 0.506, 0.619, 0.506, 0.619, 0.5367, 0.381, 0.5367, 0.381, 0.006023, 0.619, 0.006023, 0.619, 0.05068, 0.381, 0.05068, 0.625, 0.006023, 0.625, 0.05068, 0.619, 0.05068, 0.619, 0.006023, 0.369, 0.744, 0.369, 0.6993, 0.381, 0.6993, 0.381, 0.744, 0.631, 0.5367, 0.817, 0.5367, 0.817, 0.6993, 0.631, 0.6993, 0.183, 0.5367, 0.369, 0.5367, 0.369, 0.6993, 0.183, 0.6993, 0.631, 0.5367, 0.631, 0.6993, 0.619, 0.6993, 0.619, 0.5367, 0.131, 0.5367, 0.131, 0.6993, 0.125, 0.6993, 0.125, 0.5367, 0.817, 0.5367, 0.869, 0.5367, 0.869, 0.6993, 0.817, 0.6993, 0.131, 0.5367, 0.183, 0.5367, 0.183, 0.6993, 0.131, 0.6993, 0.381, 0.5367, 0.619, 0.5367, 0.619, 0.6993, 0.381, 0.6993])
me_cube_004.materials.append(mat_material_001)
me_cube_004.materials.append(mat_material)
me_cube_004.materials.append(mat_box3_004)
me_cube_004.materials.append(None)
me_cube_004.use_remesh_fix_poles = True
me_cube_004.use_remesh_preserve_attributes = False
me_cube_004.update()

# ---- objects
ob_cube_001 = bpy.data.objects.new('Cube.001', me_cube_002)
ob_cube_002 = bpy.data.objects.new('Cube.002', me_cube_003)
ob_cube_003 = bpy.data.objects.new('Cube.003', me_cube_004)

# ---- transforms, parenting, visibility, modifiers, constraints
ob_cube_001.location = (0.0, 0.0, 0.0)
ob_cube_001.scale = (0.2444, 0.4511, 0.02311)
ob_cube_002.location = (0.3297, 0.0, 0.03271)
ob_cube_002.rotation_euler = (0.0, 0.1695, -0.1161)
ob_cube_002.scale = (0.2444, 0.4511, 0.02311)
ob_cube_003.location = (0.4983, -0.01965, 0.0642)
ob_cube_003.rotation_euler = (0.0, 0.1695, -0.2992)
ob_cube_003.scale = (0.2444, 0.4511, 0.02311)

# ---- collection membership
col_collection.objects.link(ob_cube_001)
col_collection.objects.link(ob_cube_002)
col_collection.objects.link(ob_cube_003)

# ---- scene / render settings (as saved in the file)
scene.frame_start = 1; scene.frame_end = 250; scene.frame_set(1)
scene.render.engine = 'BLENDER_EEVEE_NEXT'
scene.cycles.use_denoising = False
scene.cycles.samples = 128
scene.cycles.sampling_pattern = 'TABULATED_SOBOL'
scene.cycles.use_adaptive_sampling = False
scene.cycles.use_light_tree = False
scene.view_settings.view_transform = 'Filmic'
bpy.context.view_layer.update()

# ---- added for rendering (the .blend has no active camera and no usable light): camera, sun
cam_auto = bpy.data.cameras.new('AutoCamera')
cam_auto.lens = 50.0
cam_auto.sensor_width = 36.0
cam_auto.clip_end = 1000.0
ob_auto_camera = bpy.data.objects.new('AutoCamera', cam_auto)
scene.collection.objects.link(ob_auto_camera)
ob_auto_camera.location = (1.70424, -1.69229, 1.16354)
ob_auto_camera.rotation_euler = (1.09748, -7.21219e-08, 0.694738)
scene.camera = ob_auto_camera
light_auto_sun = bpy.data.lights.new('AutoSun', 'SUN')
light_auto_sun.energy = 3.0
light_auto_sun.angle = 0.0523599
ob_auto_sun = bpy.data.objects.new('AutoSun', light_auto_sun)
scene.collection.objects.link(ob_auto_sun)
ob_auto_sun.rotation_euler = (0.872665, 0.174533, 0.523599)
bpy.context.view_layer.update()
